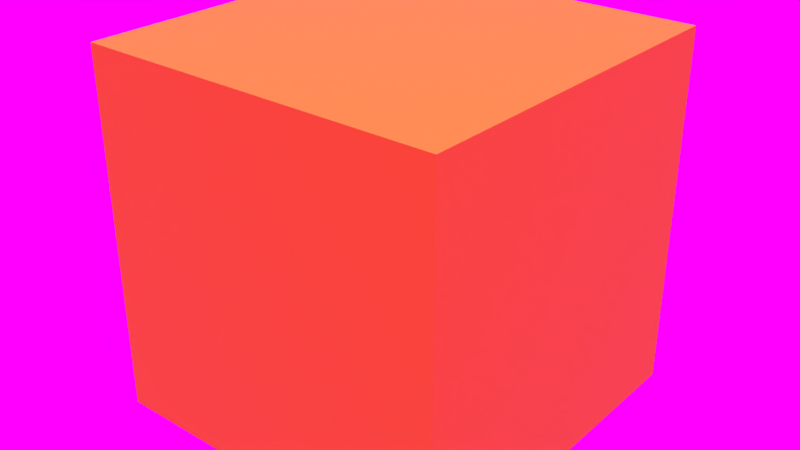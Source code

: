 # Source: Yellow_Melamine.blend  (saved by Blender 2.91.10; exported with 4.5.12 LTS)
import bpy
from mathutils import Matrix  # noqa: F401  (used for matrix-valued properties, if any)

bpy.ops.wm.read_factory_settings(use_empty=True)
scene = bpy.context.scene
scene.name = 'Room 1'

# ---- collections
col_collection_1 = bpy.data.collections.new('Collection 1'); scene.collection.children.link(col_collection_1)

# ---- images (referenced by path relative to the original .blend; pixels are not part of the script)
import os
ASSET_DIR = os.environ.get("B2B_ASSET_DIR", "")  # directory of the original .blend (textures are referenced by path, not embedded)
HERE = os.path.dirname(os.path.abspath(__file__))  # packed textures are extracted next to this script under _unpacked/

def load_image(name, relpath, width, height, colorspace="sRGB"):
    """Load a texture the original file referenced (path relative to the .blend, or extracted next to this script)."""
    p = next((c for c in (os.path.join(HERE, relpath), os.path.join(ASSET_DIR, relpath)) if relpath and os.path.exists(c)), "")
    if p:
        img = bpy.data.images.load(p, check_existing=True)
        img.name = name
    else:  # same state as the original file: an image datablock whose file is absent (Cycles renders it pink)
        img = bpy.data.images.new(name, width, height)
        img.source = "FILE"
        img.filepath = "//" + (relpath or name)
    img.colorspace_settings.name = colorspace
    return img
img_balcony_2k_hdr = load_image('balcony_2k.hdr', 'balcony_2k.hdr', 1024, 1024, 'Linear Rec.709')

# ---- materials (node trees are filled in below, after node groups)
mat_yellow_melamine = bpy.data.materials.new('Yellow Melamine')
mat_yellow_melamine.alpha_threshold = 0.0
mat_yellow_melamine.use_transparent_shadow = False
mat_yellow_melamine.diffuse_color = (0.9047, 0.8879, 0.003035, 1.0)
mat_yellow_melamine.roughness = 0.5
mat_yellow_melamine.line_color = (0.0, 0.0, 0.0, 1.0)

# ---- material node trees
mat_yellow_melamine.use_nodes = True; mat_yellow_melamine.node_tree.nodes.clear()
_N = mat_yellow_melamine.node_tree.nodes; _L = mat_yellow_melamine.node_tree.links
n0 = _N.new('ShaderNodeOutputMaterial'); n0.name = 'Material Output'; n0.location = (164, 365)
n1 = _N.new('ShaderNodeBsdfPrincipled'); n1.name = 'Principled BSDF'; n1.location = (-191, 400)
n1.distribution = 'GGX'
n1.subsurface_method = 'BURLEY'
n1.inputs[0].default_value = (0.9047, 0.8879, 0.003035, 1.0)
n1.inputs[3].default_value = 1.45
n1.inputs[27].default_value = (0.0, 0.0, 0.0, 1.0)
n1.inputs[28].default_value = 1.0
_L.new(n1.outputs[0], n0.inputs[0])
n0.is_active_output = True

# ---- world
world_default_library = bpy.data.worlds.new('Default Library'); scene.world = world_default_library
world_default_library.use_nodes = True; world_default_library.node_tree.nodes.clear()
_N = world_default_library.node_tree.nodes; _L = world_default_library.node_tree.links
n0 = _N.new('ShaderNodeOutputWorld'); n0.name = 'World Output'; n0.location = (300, 300)
n0.width = 120
n1 = _N.new('ShaderNodeBackground'); n1.name = 'Background'; n1.location = (10, 300)
n1.width = 150
n2 = _N.new('ShaderNodeTexEnvironment'); n2.name = 'Environment Texture'; n2.location = (-271, 300)
n2.image = img_balcony_2k_hdr
_L.new(n1.outputs[0], n0.inputs[0])
_L.new(n2.outputs[0], n1.inputs[0])
n0.is_active_output = True
world_default_library.color = (0.05088, 0.05088, 0.05088)
world_default_library.use_sun_shadow = False
world_default_library.sun_shadow_jitter_overblur = 0.0
world_default_library.cycles.sampling_method = 'MANUAL'
world_default_library.cycles.sample_map_resolution = 256

# ---- lights
light_hemi = bpy.data.lights.new('Hemi', 'SUN')
light_hemi.transmission_factor = 0.0
light_hemi.angle = 1.752
light_hemi.energy = 1.0
light_hemi.shadow_buffer_clip_start = 0.5
light_hemi.shadow_soft_size = 1.2
light_hemi.shadow_cascade_max_distance = 1000.0
light_hemi.cycles.use_multiple_importance_sampling = False

# ---- meshes
me_cube_001 = bpy.data.meshes.new('Cube.001')
me_cube_001.from_pydata([(-12.0, -12.0, -12.0), (-12.0, 12.0, -12.0), (12.0, 12.0, -12.0), (12.0, -12.0, -12.0), (-12.0, -12.0, 12.0), (-12.0, 12.0, 12.0), (12.0, 12.0, 12.0), (12.0, -12.0, 12.0)], [], [(4, 5, 1, 0), (5, 6, 2, 1), (6, 7, 3, 2), (7, 4, 0, 3), (0, 1, 2, 3), (7, 6, 5, 4)])
me_cube_001.materials.append(mat_yellow_melamine)
me_cube_001.use_remesh_preserve_volume = False
me_cube_001.use_remesh_preserve_attributes = False
me_cube_001.use_mirror_vertex_groups = False
me_cube_001.update()

# ---- objects
ob_hemi = bpy.data.objects.new('Hemi', light_hemi)
ob_cube_001 = bpy.data.objects.new('Cube.001', me_cube_001)

# ---- transforms, parenting, visibility, modifiers, constraints
ob_hemi.location = (0.0, 0.0, 0.0)
ob_hemi.lineart.crease_threshold = 0.0
ob_cube_001.location = (0.0, 0.0, 17.65)
ob_cube_001.lineart.crease_threshold = 0.0

# ---- collection membership
col_collection_1.objects.link(ob_hemi)
col_collection_1.objects.link(ob_cube_001)

# ---- scene / render settings (as saved in the file)
scene.frame_start = 1; scene.frame_end = 250; scene.frame_set(1)
scene.render.engine = 'BLENDER_EEVEE_NEXT'
scene.render.image_settings.color_mode = 'RGB'
scene.render.image_settings.compression = 90
scene.render.resolution_percentage = 50
scene.render.dither_intensity = 0.0
scene.render.bake_margin = 2
scene.cycles.use_denoising = False
scene.cycles.samples = 100
scene.cycles.sampling_pattern = 'TABULATED_SOBOL'
scene.cycles.light_sampling_threshold = 0.0
scene.cycles.use_adaptive_sampling = False
scene.cycles.use_light_tree = False
scene.cycles.caustics_reflective = False
scene.cycles.caustics_refractive = False
scene.cycles.blur_glossy = 0.0
scene.cycles.pixel_filter_type = 'GAUSSIAN'
scene.cycles.sample_clamp_indirect = 0.0
scene.view_settings.view_transform = 'Standard'
bpy.context.view_layer.update()

# ---- added for rendering (the .blend has no active camera): camera
cam_auto = bpy.data.cameras.new('AutoCamera')
cam_auto.lens = 50.0
cam_auto.sensor_width = 36.0
cam_auto.clip_end = 1000.0
ob_auto_camera = bpy.data.objects.new('AutoCamera', cam_auto)
scene.collection.objects.link(ob_auto_camera)
ob_auto_camera.location = (38.4609, -46.153, 48.4165)
ob_auto_camera.rotation_euler = (1.09748, -7.21219e-08, 0.694738)
scene.camera = ob_auto_camera
bpy.context.view_layer.update()
